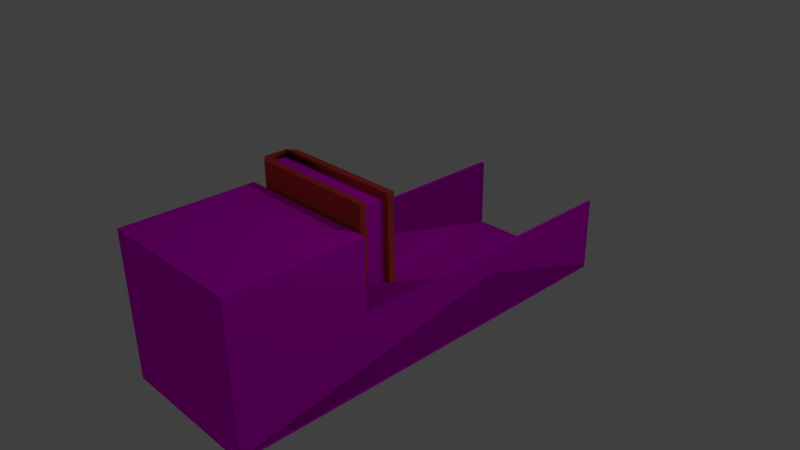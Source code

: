 # Source: BookLauncher.blend  (saved by Blender 2.75.0; exported with 4.5.12 LTS)
import bpy
from mathutils import Matrix  # noqa: F401  (used for matrix-valued properties, if any)

bpy.ops.wm.read_factory_settings(use_empty=True)
scene = bpy.context.scene
scene.name = 'Scene'

# ---- collections
col_collection_1 = bpy.data.collections.new('Collection 1'); scene.collection.children.link(col_collection_1)

# ---- images (referenced by path relative to the original .blend; pixels are not part of the script)
import os
ASSET_DIR = os.environ.get("B2B_ASSET_DIR", "")  # directory of the original .blend (textures are referenced by path, not embedded)
HERE = os.path.dirname(os.path.abspath(__file__))  # packed textures are extracted next to this script under _unpacked/

def load_image(name, relpath, width, height, colorspace="sRGB"):
    """Load a texture the original file referenced (path relative to the .blend, or extracted next to this script)."""
    p = next((c for c in (os.path.join(HERE, relpath), os.path.join(ASSET_DIR, relpath)) if relpath and os.path.exists(c)), "")
    if p:
        img = bpy.data.images.load(p, check_existing=True)
        img.name = name
    else:  # same state as the original file: an image datablock whose file is absent (Cycles renders it pink)
        img = bpy.data.images.new(name, width, height)
        img.source = "FILE"
        img.filepath = "//" + (relpath or name)
    img.colorspace_settings.name = colorspace
    return img
img_book_blz_png = load_image('book_BLZ.png', 'textures/book_BLZ.png', 1024, 1024, 'sRGB')
img_camouflage_jpg_001 = load_image('Camouflage.jpg.001', 'textures/Camouflage.jpg', 1024, 1024, 'sRGB')

# ---- materials (node trees are filled in below, after node groups)
mat_blz = bpy.data.materials.new('BLZ')
mat_blz.alpha_threshold = 0.0
mat_blz.diffuse_color = (0.64, 0.64, 0.64, 1.0)
mat_blz.specular_color = (0.5, 0.5, 0.5)
mat_blz.roughness = 0.5
mat_blz.specular_intensity = 1.0
mat_kaft = bpy.data.materials.new('Kaft')
mat_kaft.alpha_threshold = 0.0
mat_kaft.diffuse_color = (0.64, 0.64, 0.64, 1.0)
mat_kaft.specular_color = (0.5, 0.5, 0.5)
mat_kaft.roughness = 0.5
mat_kaft.specular_intensity = 1.0
mat_launcher = bpy.data.materials.new('Launcher')
mat_launcher.alpha_threshold = 0.0
mat_launcher.roughness = 0.5

# ---- material node trees
mat_blz.use_nodes = True; mat_blz.node_tree.nodes.clear()
_N = mat_blz.node_tree.nodes; _L = mat_blz.node_tree.links
n0 = _N.new('ShaderNodeOutputMaterial'); n0.name = 'Material Output'; n0.location = (300, 300)
n1 = _N.new('ShaderNodeBsdfDiffuse'); n1.name = 'Diffuse BSDF'; n1.location = (10, 300)
n2 = _N.new('ShaderNodeTexImage'); n2.name = 'Image Texture'; n2.location = (-357, 336)
n2.width = 140
n2.image = img_book_blz_png
_L.new(n1.outputs[0], n0.inputs[0])
_L.new(n2.outputs[0], n1.inputs[0])
n0.is_active_output = True
mat_kaft.use_nodes = True; mat_kaft.node_tree.nodes.clear()
_N = mat_kaft.node_tree.nodes; _L = mat_kaft.node_tree.links
n0 = _N.new('ShaderNodeOutputMaterial'); n0.name = 'Material Output'; n0.location = (300, 300)
n1 = _N.new('ShaderNodeBsdfDiffuse'); n1.name = 'Diffuse BSDF'; n1.location = (10, 300)
n1.inputs[0].default_value = (0.64, 0.06414, 0.0486, 1.0)
_L.new(n1.outputs[0], n0.inputs[0])
n0.is_active_output = True
mat_launcher.use_nodes = True; mat_launcher.node_tree.nodes.clear()
_N = mat_launcher.node_tree.nodes; _L = mat_launcher.node_tree.links
n0 = _N.new('ShaderNodeOutputMaterial'); n0.name = 'Material Output'; n0.location = (300, 300)
n1 = _N.new('ShaderNodeBsdfDiffuse'); n1.name = 'Diffuse BSDF'; n1.location = (10, 300)
n2 = _N.new('ShaderNodeTexImage'); n2.name = 'Image Texture'; n2.location = (-314, 316)
n2.width = 140
n2.image = img_camouflage_jpg_001
_L.new(n1.outputs[0], n0.inputs[0])
_L.new(n2.outputs[0], n1.inputs[0])
n0.is_active_output = True

# ---- world
world_world = bpy.data.worlds.new('World'); scene.world = world_world
world_world.color = (0.05088, 0.05088, 0.05088)
world_world.use_sun_shadow = False
world_world.sun_shadow_jitter_overblur = 0.0
world_world.cycles.sampling_method = 'MANUAL'
world_world.cycles.sample_map_resolution = 256

# ---- cameras
cam_camera = bpy.data.cameras.new('Camera')
cam_camera.clip_end = 100.0
cam_camera.lens = 35.0
cam_camera.sensor_width = 32.0
cam_camera.sensor_height = 18.0
cam_camera.ortho_scale = 7.314
cam_camera.dof.focus_distance = 0.0

# ---- lights
light_lamp = bpy.data.lights.new('Lamp', 'POINT')
light_lamp.transmission_factor = 0.0
light_lamp.cutoff_distance = 30.0
light_lamp.energy = 100.0
light_lamp.shadow_buffer_clip_start = 1.001
light_lamp.shadow_soft_size = 0.1
light_lamp.shadow_maximum_resolution = 0.006
light_lamp.use_absolute_resolution = True
light_lamp.cycles.use_multiple_importance_sampling = False

# ---- meshes
me_cube = bpy.data.meshes.new('Cube')
me_cube.from_pydata([(-0.05525, 1.0, -1.136), (-0.217, 1.0, -1.136), (-0.3787, 1.0, -1.136), (-0.3787, 1.0, 1.0), (-0.05525, 1.0, 1.0), (-0.05525, -1.0, 1.0), (-0.3787, -1.0, 1.0), (-0.05525, -1.0, -1.136), (-0.3787, -1.0, -1.136), (-0.217, -1.0, -1.136), (-0.4671, -1.0, 1.0), (-0.4671, -1.0, -1.0), (-0.4671, -1.1, -1.0), (-0.4671, -1.1, 1.0), (-0.4671, 1.0, -1.0), (-0.4671, 1.0, 1.0), (-0.4671, 1.1, 1.0), (-0.4671, 1.1, -1.0), (-0.3787, 1.1, 1.0), (-0.4671, 1.1, 1.1), (-0.3787, 1.1, 1.1), (-0.05525, -1.1, -1.136), (-0.05525, -1.1, 1.0), (-0.05525, 1.1, 1.0), (-0.05525, 1.1, -1.136), (0.03737, 1.0, -1.0), (0.03737, 1.1, -1.0), (0.03737, -1.0, -1.0), (0.03737, -1.1, -1.0), (-0.05525, 1.0, 1.1), (-0.05525, 1.1, 1.1), (0.03737, 1.1, 1.0), (0.03737, 1.1, 1.1), (0.03737, -1.0, 1.1), (0.03737, 1.0, 1.1), (-0.05525, -1.0, 1.1), (0.03737, -1.1, 1.0), (0.03737, -1.1, 1.1), (-0.05525, -1.1, 1.1), (0.03737, 1.0, 1.0), (-0.3787, 1.1, -1.136), (-0.3787, -1.1, 1.0), (-0.3787, -1.0, 1.1), (-0.3787, -1.1, 1.1), (-0.3787, -1.1, -1.136), (-0.3787, 1.0, 1.1), (-0.4671, 1.0, 1.1), (-0.4671, -1.0, 1.1), (-0.4671, -1.1, 1.1), (0.03737, -1.0, 1.0), (-0.05525, -1.1, -1.0)], [], [(0, 1, 2, 3, 4), (5, 4, 3, 6), (7, 5, 6, 8, 9), (10, 11, 12, 13), (14, 15, 16, 17), (18, 16, 19, 20), (10, 15, 14, 11), (2, 8, 11, 14), (5, 7, 21, 22), (1, 9, 8, 2), (0, 4, 23, 24), (25, 0, 24, 26), (7, 27, 28, 21), (23, 4, 29, 30), (31, 23, 30, 32), (33, 34, 29, 35), (29, 34, 32, 30), (4, 5, 35, 29), (22, 36, 37, 38), (39, 31, 32, 34), (40, 17, 16, 18), (2, 14, 17, 40), (3, 2, 40, 18), (41, 6, 42, 43), (44, 41, 13, 12), (8, 6, 41, 44), (3, 18, 20, 45), (11, 8, 44, 12), (42, 45, 46, 47), (46, 45, 20, 19), (42, 47, 48, 43), (6, 3, 45, 42), (16, 15, 46, 19), (10, 13, 48, 47), (13, 41, 43, 48), (15, 10, 47, 46), (27, 25, 39, 49), (40, 2, 0, 24), (7, 21, 44, 8), (0, 7, 9, 1), (26, 24, 23, 31), (39, 25, 26, 31), (22, 21, 50), (27, 49, 36, 28), (5, 22, 38, 35), (28, 36, 22, 50), (21, 28, 50), (33, 35, 38, 37), (36, 49, 33, 37), (49, 39, 34, 33), (49, 5, 35, 33), (25, 27, 7, 0)])
me_cube.polygons.foreach_set('use_smooth', [True] * 52)
me_cube.polygons.foreach_set('material_index', [0, 0, 0, 1, 1, 1, 1, 1, 1, 1, 1, 1, 1, 1, 1, 1, 1, 1, 1, 1, 1, 1, 1, 1, 1, 1, 1, 1, 1, 1, 1, 1, 1, 1, 1, 1, 1, 1, 1, 1, 1, 1, 1, 1, 1, 1, 1, 1, 1, 1, 1, 1])
_k = set([(0, 1), (0, 4), (0, 7), (1, 2), (2, 3), (2, 8), (3, 4), (3, 6), (4, 5), (5, 6), (5, 7), (6, 8), (7, 9), (8, 9), (11, 12), (11, 14), (12, 13), (12, 44), (13, 48), (14, 17), (16, 17), (16, 19), (17, 40), (18, 20), (18, 40), (19, 20), (19, 46), (20, 45), (21, 22), (21, 28), (22, 38), (23, 24), (23, 30), (24, 26), (25, 26), (25, 27), (26, 31), (27, 28), (28, 36), (29, 30), (29, 35), (30, 32), (31, 32), (32, 34), (33, 34), (33, 37), (35, 38), (36, 37), (37, 38), (41, 43), (41, 44), (42, 43), (42, 45), (43, 48), (46, 47), (47, 48)])
me_cube.attributes.new('sharp_edge', 'BOOLEAN', 'EDGE').data.foreach_set('value', [ (min(e.vertices), max(e.vertices)) in _k for e in me_cube.edges])
_uv = me_cube.uv_layers.new(name='UVMap')
_uv.uv.foreach_set('vector', [0.5482, 0.3606, 0.4861, 0.3608, 0.42, 0.3609, 0.4234, 0.154, 0.5477, 0.1537, 0.5482, 0.6014, 0.5486, 0.7952, 0.4244, 0.7955, 0.4278, 0.5978, 0.5482, 0.5833, 0.5477, 0.3764, 0.4234, 0.3767, 0.42, 0.5836, 0.4861, 0.5834, 0.0, 0.0, 1.0, 0.0, 1.0, -0.05, 0.0, -0.05, 0.0, 0.0, -1.0, 0.0, -1.0, 0.05, 0.0, 0.05, 0.0678, 0.0, -0.1074, 0.0, -0.1074, -0.05, 0.06779, -0.05, 0.0, 0.0, 0.0, 1.0, 1.0, 1.0, 1.0, 0.0, 0.0678, 0.0, 0.0678, -1.0, -0.1074, -1.0, -0.1074, 0.0, 0.0, 0.0, 1.068, 0.0, 1.068, -0.05, 0.0, -0.05, 0.3884, 0.0, 0.3884, -1.0, 0.0678, -1.0, 0.0678, 0.0, 0.0678, 0.0, -1.0, 0.0, -1.0, 0.05, 0.06776, 0.05, 0.8926, 0.0, 0.709, 0.0, 0.709, 0.05, 0.8926, 0.05, 0.709, 0.0, 0.8926, 0.0, 0.8926, -0.05, 0.709, -0.05, 1.0, 0.05, 1.0, 0.0, 0.95, 0.0, 0.95, 0.05, 0.8926, 1.0, 0.709, 1.0, 0.709, 0.95, 0.8926, 0.95, 0.8926, 0.0, 0.8926, 1.0, 0.709, 1.0, 0.709, 0.0, 0.709, 0.0, 0.8926, 0.0, 0.8926, 0.05, 0.709, 0.05, 1.0, 0.0, 1.0, -1.0, 0.95, -1.0, 0.95, 0.0, 0.709, 0.0, 0.8926, 0.0, 0.8926, -0.05, 0.709, -0.05, 1.0, 0.0, 1.0, 0.05, 0.95, 0.05, 0.95, 0.0, 0.0678, 0.06776, -0.1074, 0.0, -0.1074, -1.0, 0.0678, -1.0, 0.0678, 0.0, -0.1074, 0.0, -0.1074, 0.05, 0.06776, 0.05, 0.0, 0.0, 1.068, 0.0, 1.068, 0.05, 0.0, 0.05, 0.0, 0.95, 0.0, 1.0, -0.05, 1.0, -0.05, 0.95, 0.0678, 0.06776, 0.0678, -1.0, -0.1074, -1.0, -0.1074, 0.0, 0.0678, 0.0, -1.0, 0.0, -1.0, -0.05, 0.06779, -0.05, 0.0, 0.0, 0.0, 0.05, -0.05, 0.05, -0.05, 0.0, 0.8926, 0.0, 1.068, 0.0, 1.068, -0.05, 0.8926, -0.05, 0.0678, 0.0, 0.06779, 1.0, -0.1074, 1.0, -0.1074, 0.0, 0.8926, 0.0, 1.068, 0.0, 1.068, 0.05, 0.8926, 0.05, 0.0678, 0.0, -0.1074, 0.0, -0.1074, -0.05, 0.06779, -0.05, 0.0, 0.0, 0.0, 1.0, -0.05, 1.0, -0.05, 0.0, 0.0, 0.05, 0.0, 0.0, -0.05, 0.0, -0.05, 0.05, 0.0, 0.0, 0.0, -0.05, -0.05, -0.05, -0.05, 0.0, 0.8926, 0.0, 1.068, 0.0, 1.068, -0.05, 0.8926, -0.05, 0.0, 0.0, 0.0, -1.0, -0.05, -1.0, -0.05, 0.0, 0.0, 0.0, 0.0, 1.0, -1.0, 1.0, -1.0, 0.0, 0.06776, 0.05, 0.0678, 0.0, 0.709, 0.0, 0.709, 0.05, 0.709, 0.0, 0.709, -0.05, 0.06779, -0.05, 0.0678, 0.0, 0.709, 0.0, 0.709, -1.0, 0.3884, -1.0, 0.3884, 0.0, 0.8926, 1.0, 0.709, 1.068, 0.709, 0.0, 0.8926, 0.0, 1.0, 0.0, 2.0, 0.0, 2.0, 0.05, 1.0, 0.05, 0.709, 0.0, 0.709, 1.068, 0.709, 1.0, 0.0, 0.0, -1.0, 0.0, -1.0, -0.05, 0.0, -0.05, 0.0, 0.0, 0.0, -0.05, -0.05, -0.05, -0.05, 0.0, 0.8926, 0.0, 0.8926, -1.0, 0.709, -1.0, 0.709, 0.0, 0.709, 0.06776, 0.8926, 0.0, 0.709, 0.0, 0.8926, 0.0, 0.709, 0.0, 0.709, -0.05, 0.8926, -0.05, 0.0, 0.95, 0.0, 1.0, -0.05, 1.0, -0.05, 0.95, 0.0, 0.0, 0.0, 1.0, -0.05, 1.0, -0.05, 0.0, 0.8926, 0.0, 0.709, 0.0, 0.709, -0.05, 0.8926, -0.05, 0.8926, 0.0, 0.8926, -1.0, 0.709, -1.0, 0.709, 0.0])
me_cube.materials.append(mat_blz)
me_cube.materials.append(mat_kaft)
me_cube.use_remesh_preserve_volume = False
me_cube.use_remesh_preserve_attributes = False
me_cube.use_mirror_vertex_groups = False
me_cube.update()
me_cube.normals_split_custom_set([tuple(v) for v in zip(*[iter([0.0, 1.0, 0.0, 0.0, 1.0, 0.0, 0.0, 1.0, 0.0, 0.0, 1.0, 0.0, 0.0, 1.0, 0.0, 0.0, 0.0, 1.0, 0.0, 0.0, 1.0, 0.0, 0.0, 1.0, 0.0, 0.0, 1.0, 0.0, -1.0, 0.0, 0.0, -1.0, 0.0, 0.0, -1.0, 0.0, 0.0, -1.0, 0.0, 0.0, -1.0, 0.0, -1.0, 0.0, 0.0, -1.0, 0.0, 0.0, -1.0, 0.0, 0.0, -1.0, 0.0, 0.0, -1.0, 0.0, 0.0, -1.0, 0.0, 0.0, -1.0, 0.0, 0.0, -1.0, 0.0, 0.0, 0.0, 1.0, 0.0, 0.0, 1.0, 0.0, 0.0, 1.0, 0.0, 0.0, 1.0, 0.0, -1.0, 0.0, 0.0, -1.0, 0.0, 0.0, -1.0, 0.0, 0.0, -1.0, 0.0, 0.0, -0.8376, 0.0, -0.5463, -0.8376, 0.0, -0.5463, -0.8376, 0.0, -0.5463, -0.8376, 0.0, -0.5463, -1.0, 0.0, 0.0, -1.0, 0.0, 0.0, -1.0, 0.0, 0.0, -1.0, 0.0, 0.0, 0.0, 0.0, -1.0, 0.0, 0.0, -1.0, 0.0, 0.0, -1.0, 0.0, 0.0, -1.0, -1.0, 0.0, 0.0, -1.0, 0.0, 0.0, -1.0, 0.0, 0.0, -1.0, 0.0, 0.0, 0.8256, 7.145e-08, -0.5642, 0.8256, 7.145e-08, -0.5642, 0.8256, 0.0, -0.5642, 0.8256, 0.0, -0.5642, 0.8256, 7.145e-08, -0.5642, 0.8256, 7.145e-08, -0.5642, 0.8256, 0.0, -0.5642, 0.8256, 0.0, -0.5642, -1.0, 0.0, 0.0, -1.0, 0.0, 0.0, -1.0, 0.0, 0.0, -1.0, 0.0, 0.0, 0.0, 1.0, 0.0, 0.0, 1.0, 0.0, 0.0, 1.0, 0.0, 0.0, 1.0, 0.0, -5.149e-06, -2.384e-07, 1.0, -7.803e-06, -1.192e-07, 1.0, -7.803e-06, -1.192e-07, 1.0, -5.149e-06, -2.384e-07, 1.0, -7.803e-06, -1.192e-07, 1.0, -7.803e-06, -1.192e-07, 1.0, -1.046e-05, 0.0, 1.0, -1.046e-05, 0.0, 1.0, -1.0, 0.0, 0.0, -1.0, 0.0, 0.0, -1.0, 0.0, 0.0, -1.0, 0.0, 0.0, 0.0, -1.0, 0.0, 0.0, -1.0, 0.0, 0.0, -1.0, 0.0, 0.0, -1.0, 0.0, 1.0, -8.498e-11, 0.0, 1.0, 0.0, 0.0, 1.0, 0.0, 0.0, 1.0, 3.215e-11, 0.0, 0.0, 1.0, 0.0, 0.0, 1.0, 0.0, 0.0, 1.0, 0.0, 0.0, 1.0, 0.0, -0.8376, 0.0, -0.5463, -0.8376, 0.0, -0.5463, -0.8376, 0.0, -0.5463, -0.8376, 0.0, -0.5463, 1.0, 0.0, 0.0, 1.0, 0.0, 0.0, 1.0, 0.0, 0.0, 1.0, 0.0, 0.0, 1.0, 0.0, 0.0, 1.0, 0.0, 0.0, 1.0, 0.0, 0.0, 1.0, 0.0, 0.0, 0.0, -1.0, 0.0, 0.0, -1.0, 0.0, 0.0, -1.0, 0.0, 0.0, -1.0, 0.0, 1.0, 0.0, 0.0, 1.0, 0.0, 0.0, 1.0, 0.0, 0.0, 1.0, 0.0, 0.0, 1.0, 0.0, 0.0, 1.0, 0.0, 0.0, 1.0, 0.0, 0.0, 1.0, 0.0, 0.0, -0.8376, 0.0, -0.5463, -0.8376, 0.0, -0.5463, -0.8376, 0.0, -0.5463, -0.8376, 0.0, -0.5463, 0.0, 0.0, 1.0, 0.0, 0.0, 1.0, 0.0, 0.0, 1.0, 0.0, 0.0, 1.0, 0.0, 0.0, 1.0, 0.0, 0.0, 1.0, 0.0, 0.0, 1.0, 0.0, 0.0, 1.0, 0.0, 0.0, 1.0, 0.0, 0.0, 1.0, 0.0, 0.0, 1.0, 0.0, 0.0, 1.0, 1.0, 0.0, 0.0, 1.0, 0.0, 0.0, 1.0, 0.0, 0.0, 1.0, 0.0, 0.0, -1.0, 0.0, 0.0, -1.0, 0.0, 0.0, -1.0, 0.0, 0.0, -1.0, 0.0, 0.0, -1.0, 0.0, 0.0, -1.0, 0.0, 0.0, -1.0, 0.0, 0.0, -1.0, 0.0, 0.0, 0.0, -1.0, 0.0, 0.0, -1.0, 0.0, 0.0, -1.0, 0.0, 0.0, -1.0, 0.0, -1.0, 0.0, 0.0, -1.0, 0.0, 0.0, -1.0, 0.0, 0.0, -1.0, 0.0, 0.0, 1.0, -2.021e-10, 0.0, 1.0, -2.021e-10, 0.0, 1.0, -8.498e-11, 0.0, 1.0, -8.498e-11, 0.0, 0.0, 0.0, 1.0, 0.0, 0.0, 1.0, 0.0, 0.0, 1.0, 0.0, 0.0, 1.0, 0.0, 0.0, -1.0, 0.0, 0.0, -1.0, 0.0, 0.0, -1.0, 0.0, 0.0, -1.0, 0.0, 0.0, -1.0, 0.0, 0.0, -1.0, 0.0, 0.0, -1.0, 0.0, 0.0, -1.0, 0.0, 1.0, 0.0, 0.0, 1.0, 0.0, 0.0, 1.0, 0.0, 0.0, 1.0, 0.0, 1.0, -8.498e-11, 0.0, 1.0, -2.021e-10, 0.0, 1.0, 0.0, 0.0, 1.0, 0.0, 0.0, 0.0, -1.0, 0.0, 0.0, -1.0, 0.0, 0.0, 0.0, 0.6671, 1.0, -2.021e-10, 0.0, 1.0, -8.498e-11, 0.0, 1.0, 0.0, 0.0, 1.0, 0.0, 0.0, -1.0, 0.0, 0.0, -1.0, 0.0, 0.0, -1.0, 0.0, 0.0, -1.0, 0.0, 0.0, 0.0, -1.0, 0.0, 0.0, -1.0, 0.0, 0.0, -1.0, 0.0, 0.0, 0.0, 0.6671, 0.0, -1.0, 0.0, 0.0, -1.0, 0.0, 0.0, 0.0, 0.6671, 0.0, 0.0, 1.0, 0.0, 0.0, 1.0, 0.0, 0.0, 1.0, 0.0, 0.0, 1.0, 1.0, 0.0, 0.0, 1.0, -8.498e-11, 0.0, 1.0, 0.0, 0.0, 1.0, 0.0, 0.0, 1.0, -8.498e-11, 0.0, 1.0, -8.498e-11, 0.0, 1.0, 3.215e-11, 0.0, 1.0, 6.43e-11, 0.0, 0.0, 1.0, 0.0, 0.0, 1.0, 0.0, 0.0, 1.0, 0.0, 0.0, 1.0, 0.0, 0.8256, 7.145e-08, -0.5642, 0.8256, 7.145e-08, -0.5642, 0.8256, 7.145e-08, -0.5642, 0.8256, 7.145e-08, -0.5642])] * 3)])
me_cube_001 = bpy.data.meshes.new('Cube.001')
me_cube_001.from_pydata([(-0.9977, -0.8835, -0.9999), (-0.9977, -0.8835, 1.0), (-1.0, 1.0, -1.0), (1.0, 1.0, -1.0), (-1.0, 1.0, 0.03483), (1.0, 1.0, 0.03483), (-0.9977, -0.3154, 1.0), (-0.9977, -0.3154, -0.9999), (1.002, -0.3154, -0.9999), (1.002, -0.3154, 0.03495), (-0.9977, -0.3154, 0.03495), (1.033, 1.0, 0.03483), (1.033, 1.0, -1.0), (1.036, -0.3154, 1.0), (1.036, -0.8835, 1.0), (1.036, -0.8835, -0.9999), (1.036, -0.3154, 0.03495), (-0.9977, -0.8835, 1.0), (-1.0, 1.0, 0.03483), (-1.0, 1.0, -1.0), (-0.9977, -0.8835, -0.9999), (-0.9977, -0.3154, 0.03495), (-0.9977, -0.3154, 1.0), (1.033, 1.0, 0.03483), (1.033, 1.0, -1.0), (1.036, -0.3154, 1.0), (1.036, -0.8835, 1.0), (1.036, -0.8835, -0.9999), (1.036, -0.3154, 0.03495), (-1.053, -0.8835, 1.0), (-1.056, 1.0, 0.03483), (-1.053, -0.3154, 0.03495), (-1.053, -0.3154, 1.0), (-0.9977, -0.8835, -1.038), (-1.0, 1.0, -1.039), (1.033, 1.0, -1.039), (1.036, -0.8835, -1.038), (-0.9977, -0.8835, -1.038), (-1.056, 1.0, -1.039), (-1.0, 1.0, -1.039), (-1.053, -0.8835, -1.038), (-1.0, 1.0, -1.039), (-0.9977, -0.8835, -1.038), (1.036, -0.8835, -1.038), (1.033, 1.0, -1.039)], [], [(15, 12, 11, 23, 24, 27, 26, 14), (34, 35, 44, 41), (20, 17, 29, 40, 37), (1, 6, 10, 21, 22, 17, 20, 19, 2, 7, 0), (16, 13, 14, 26, 25, 28, 23, 11), (0, 7, 2, 34, 33), (5, 9, 16, 11), (25, 26, 27, 24, 23, 28), (4, 2, 19, 39, 38, 30, 18, 21, 10), (39, 37, 40, 38), (19, 20, 37, 39), (21, 18, 30, 31), (17, 22, 32, 29), (22, 21, 31, 32), (1, 14, 13, 6), (31, 30, 38, 40, 29, 32), (12, 15, 36, 35), (6, 13, 16, 9, 8, 7, 10), (1, 0, 33, 36, 15, 14), (2, 3, 5, 11, 12, 35, 34), (41, 44, 43, 42), (33, 34, 41, 42), (36, 33, 42, 43), (35, 36, 43, 44), (34, 4, 10, 33), (3, 8, 9, 5), (19, 4, 10, 20), (8, 3, 2, 7)])
_uv = me_cube_001.uv_layers.new(name='UVMap')
_uv.uv.foreach_set('vector', [0.7256, 0.2574, 0.761, 0.06105, 0.9068, 0.2161, 0.3014, 0.5581, 0.3014, 0.7236, 9.701e-05, 0.7236, 0.8737, 0.4288, 0.8627, 0.4076, 0.2756, 0.04624, 0.7164, 0.01781, 0.7164, 0.01781, 0.2756, 0.04624, 0.5867, 0.2632, 0.691, 0.4875, 0.696, 0.4931, 0.6226, 0.2143, 0.6102, 0.2452, 0.6824, 0.4831, 0.7032, 0.4907, 0.7026, 0.5073, 0.6329, 0.4889, 0.6896, 0.5024, 0.691, 0.4875, 0.5867, 0.2632, 0.1005, 0.0173, 0.1874, 0.0301, 0.4097, 0.2342, 0.5496, 0.3092, 0.8913, 0.4738, 0.9307, 0.4667, 0.8627, 0.4076, 0.8737, 0.4288, 0.9999, 0.5039, 0.9337, 0.4223, 0.9073, 0.2716, 0.9068, 0.2161, 0.5496, 0.3092, 0.4097, 0.2342, 0.1874, 0.0301, 0.2756, 0.04624, 0.4975, 0.3259, 0.9131, 0.2149, 0.8003, 0.4907, 0.8913, 0.4738, 0.9068, 0.2161, 0.9999, 0.5039, 0.8737, 0.4288, 0.9652, 0.4115, 0.5, 0.0, 0.9073, 0.2716, 0.9337, 0.4223, 9.701e-05, 0.4053, 0.1874, 0.0301, 0.1005, 0.0173, 0.05759, 0.02196, 0.006842, 9.701e-05, 0.01331, 0.3982, 0.003617, 0.4116, 0.6329, 0.4889, 0.7026, 0.5073, 0.05759, 0.02196, 0.6102, 0.2452, 0.6226, 0.2143, 0.006842, 9.701e-05, 0.1005, 0.0173, 0.5867, 0.2632, 0.6102, 0.2452, 0.05759, 0.02196, 0.6329, 0.4889, 0.003617, 0.4116, 0.01331, 0.3982, 0.5658, 0.4552, 0.691, 0.4875, 0.6896, 0.5024, 0.6755, 0.5124, 0.696, 0.4931, 0.6896, 0.5024, 0.6329, 0.4889, 0.5658, 0.4552, 0.6755, 0.5124, 0.6824, 0.4831, 0.8627, 0.4076, 0.9307, 0.4667, 0.7032, 0.4907, 0.5658, 0.4552, 0.01331, 0.3982, 0.006842, 9.701e-05, 0.6226, 0.2143, 0.696, 0.4931, 0.6755, 0.5124, 0.761, 0.06105, 0.7256, 0.2574, 0.738, 0.26, 0.7164, 0.01781, 0.7032, 0.4907, 0.9307, 0.4667, 0.8913, 0.4738, 0.8003, 0.4907, 0.8088, 0.5413, 0.7112, 0.5579, 0.7026, 0.5073, 0.6824, 0.4831, 0.5496, 0.3092, 0.4975, 0.3259, 0.738, 0.26, 0.7256, 0.2574, 0.8627, 0.4076, 0.1874, 0.0301, 0.751, 0.0301, 0.9131, 0.2149, 0.9068, 0.2161, 0.761, 0.06105, 0.7164, 0.01781, 0.2756, 0.04624, 0.2756, 0.04624, 0.7164, 0.01781, 0.738, 0.26, 0.4975, 0.3259, 0.4975, 0.3259, 0.2756, 0.04624, 0.2756, 0.04624, 0.4975, 0.3259, 0.738, 0.26, 0.4975, 0.3259, 0.4975, 0.3259, 0.738, 0.26, 0.7164, 0.01781, 0.738, 0.26, 0.738, 0.26, 0.7164, 0.01781, 0.0, 0.0, 0.7026, 0.5073, 0.0, 0.0, 0.4975, 0.3259, 0.0, 0.0, 0.8003, 0.4907, 0.9131, 0.2149, 0.751, 0.0301, 0.0, 0.0, 0.7026, 0.5073, 0.0, 0.0, 0.1005, 0.0173, 0.0, 0.0, 0.1874, 0.0301, 0.4097, 0.2342, 0.8088, 0.5413])
me_cube_001.materials.append(mat_launcher)
me_cube_001.use_remesh_preserve_volume = False
me_cube_001.use_remesh_preserve_attributes = False
me_cube_001.use_mirror_vertex_groups = False
me_cube_001.update()

# ---- objects
ob_cube_001 = bpy.data.objects.new('Cube.001', me_cube)
ob_cube = bpy.data.objects.new('Cube', me_cube_001)
ob_lamp = bpy.data.objects.new('Lamp', light_lamp)
ob_camera = bpy.data.objects.new('Camera', cam_camera)

# ---- transforms, parenting, visibility, modifiers, constraints
ob_cube_001.location = (0.0, -0.5197, 0.2379)
ob_cube_001.rotation_euler = (1.571, -0.0, 1.571)
ob_cube_001.scale = (1.0, 1.0, 0.8404)
ob_cube_001.lineart.crease_threshold = 0.0
ob_cube.location = (0.0, 0.0, 0.0)
ob_cube.scale = (1.0, 3.239, 1.0)
ob_cube.lineart.crease_threshold = 0.0
ob_lamp.location = (4.076, 1.005, 5.904)
ob_lamp.rotation_euler = (0.6503, 0.05522, 1.866)
ob_lamp.lock_rotations_4d = False
ob_lamp.empty_display_type = 'ARROWS'
ob_lamp.color = (0.0, 0.0, 0.0, 0.0)
ob_lamp.lineart.crease_threshold = 0.0
ob_camera.location = (7.481, -6.508, 5.344)
ob_camera.rotation_euler = (1.109, 0.01082, 0.8149)
ob_camera.lock_rotations_4d = False
ob_camera.empty_display_type = 'ARROWS'
ob_camera.color = (0.0, 0.0, 0.0, 0.0)
ob_camera.display_type = 'WIRE'
ob_camera.lineart.crease_threshold = 0.0

# ---- collection membership
col_collection_1.objects.link(ob_cube_001)
col_collection_1.objects.link(ob_cube)
col_collection_1.objects.link(ob_lamp)
col_collection_1.objects.link(ob_camera)

# ---- scene / render settings (as saved in the file)
scene.camera = ob_camera
scene.frame_start = 1; scene.frame_end = 10; scene.frame_set(1)
scene.render.engine = 'CYCLES'
scene.render.resolution_percentage = 50
scene.render.dither_intensity = 0.0
scene.cycles.use_denoising = False
scene.cycles.samples = 10
scene.cycles.sampling_pattern = 'TABULATED_SOBOL'
scene.cycles.light_sampling_threshold = 0.0
scene.cycles.use_adaptive_sampling = False
scene.cycles.use_light_tree = False
scene.cycles.blur_glossy = 0.0
scene.cycles.pixel_filter_type = 'GAUSSIAN'
scene.cycles.sample_clamp_indirect = 0.0
scene.view_settings.view_transform = 'Standard'
bpy.context.view_layer.update()
